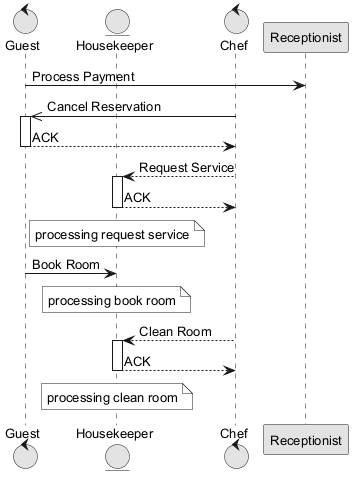

The diagram above was rendered by PlantUML. Its source (embedded in the PNG):
@startuml
skinparam monochrome true
skinparam defaultFontSize 13
control "Guest" as G
entity "Housekeeper" as H
control "Chef" as C
participant "Receptionist" as R
G -> R : Process Payment
C ->> G : Cancel Reservation
activate G
G --> C : ACK
deactivate G
C --> H : Request Service
activate H
H --> C : ACK
deactivate H
note over H : processing request service
G -> H : Book Room
note over H : processing book room
C --> H : Clean Room
activate H
H --> C : ACK
deactivate H
note over H : processing clean room
@enduml